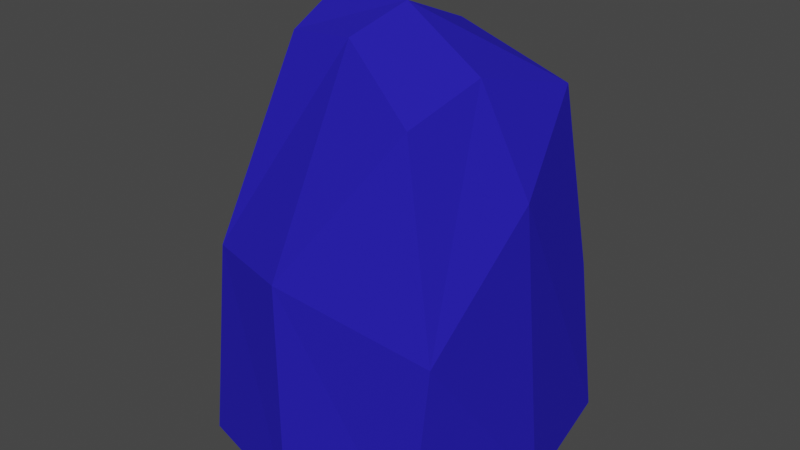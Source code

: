 # Source: Planteater_1.blend  (saved by Blender 2.80.75; exported with 4.5.12 LTS)
import bpy
from mathutils import Matrix  # noqa: F401  (used for matrix-valued properties, if any)

bpy.ops.wm.read_factory_settings(use_empty=True)
scene = bpy.context.scene
scene.name = 'Scene'

# ---- collections
col_collection = bpy.data.collections.new('Collection'); scene.collection.children.link(col_collection)

# ---- materials (node trees are filled in below, after node groups)
mat_material = bpy.data.materials.new('Material')
mat_material.alpha_threshold = 0.0
mat_material.use_transparent_shadow = False
mat_material.line_color = (0.0, 0.0, 0.0, 1.0)

# ---- material node trees
mat_material.use_nodes = True; mat_material.node_tree.nodes.clear()
_N = mat_material.node_tree.nodes; _L = mat_material.node_tree.links
n0 = _N.new('ShaderNodeOutputMaterial'); n0.name = 'Material Output'; n0.location = (300, 300)
n1 = _N.new('ShaderNodeBsdfPrincipled'); n1.name = 'Principled BSDF'; n1.location = (10, 300)
n1.distribution = 'GGX'
n1.subsurface_method = 'BURLEY'
n1.inputs[0].default_value = (0.01908, 0.01243, 0.4385, 1.0)
n1.inputs[2].default_value = 1.0
n1.inputs[3].default_value = 1.45
n1.inputs[13].default_value = 0.0
n1.inputs[19].default_value = 0.25
n1.inputs[20].default_value = 1.0
n1.inputs[27].default_value = (0.0, 0.0, 0.0, 1.0)
n1.inputs[28].default_value = 1.0
_L.new(n1.outputs[0], n0.inputs[0])
n0.is_active_output = True

# ---- world
world_world = bpy.data.worlds.new('World'); scene.world = world_world
world_world.use_nodes = True; world_world.node_tree.nodes.clear()
_N = world_world.node_tree.nodes; _L = world_world.node_tree.links
n0 = _N.new('ShaderNodeOutputWorld'); n0.name = 'World Output'; n0.location = (300, 300)
n1 = _N.new('ShaderNodeBackground'); n1.name = 'Background'; n1.location = (10, 300)
n1.inputs[0].default_value = (0.05088, 0.05088, 0.05088, 1.0)
_L.new(n1.outputs[0], n0.inputs[0])
n0.is_active_output = True
world_world.color = (0.05088, 0.05088, 0.05088)
world_world.use_sun_shadow = False
world_world.sun_shadow_jitter_overblur = 0.0

# ---- meshes
me_cube = bpy.data.meshes.new('Cube')
me_cube.from_pydata([(0.7213, 0.8425, 0.965), (0.8298, 0.8596, 0.0), (0.8605, -0.8066, 1.132), (0.7737, -0.8579, 0.0), (-0.469, 0.8232, 1.352), (-0.7699, 0.786, 0.0), (-0.6357, -0.7673, 1.293), (-0.7757, -0.7914, 0.0), (0.5263, -0.5805, 2.209), (-0.3298, -0.4423, 2.502), (0.6665, 0.606, 2.154), (-0.4105, 0.3529, 2.467), (0.0, 1.0, 0.0), (-0.07945, -0.932, 1.311), (0.0, -1.0, 0.0), (0.04526, 0.8366, 1.867), (0.04546, -0.4443, 2.535), (0.05065, 0.4673, 2.434), (-1.0, 0.0, 0.0), (0.8543, -0.006962, 1.722), (-0.8885, -0.08842, 1.455), (1.0, 0.0, 0.0), (0.5763, -0.07092, 2.347), (-0.4109, -0.01029, 2.642), (0.08267, -0.04061, 2.642), (0.0, 0.0, 0.0)], [], [(15, 4, 11, 17), (14, 13, 6, 7), (18, 20, 4, 5), (25, 21, 3, 14), (21, 19, 2, 3), (12, 15, 0, 1), (24, 23, 9, 16), (13, 2, 8, 16), (20, 6, 9, 23), (19, 0, 10, 22), (6, 13, 16, 9), (22, 24, 16, 8), (5, 4, 15, 12), (18, 25, 14, 7), (3, 2, 13, 14), (0, 15, 17, 10), (5, 12, 25, 18), (10, 17, 24, 22), (2, 19, 22, 8), (4, 20, 23, 11), (17, 11, 23, 24), (1, 0, 19, 21), (12, 1, 21, 25), (7, 6, 20, 18)])
_uv = me_cube.uv_layers.new(name='UVMap')
_uv.uv.foreach_set('vector', [0.875, 0.625, 0.875, 0.5, 0.875, 0.5, 0.875, 0.625, 0.375, 0.375, 0.625, 0.375, 0.625, 0.5, 0.375, 0.5, 0.375, 0.625, 0.625, 0.625, 0.625, 0.75, 0.375, 0.75, 0.5, 0.875, 0.625, 0.875, 0.625, 1.0, 0.5, 1.0, 0.125, 0.625, 0.375, 0.625, 0.375, 0.75, 0.125, 0.75, 0.625, 0.625, 0.875, 0.625, 0.875, 0.75, 0.625, 0.75, 0.5, 0.125, 0.625, 0.125, 0.625, 0.25, 0.5, 0.25, 0.625, 0.375, 0.625, 0.25, 0.625, 0.25, 0.625, 0.375, 0.625, 0.625, 0.625, 0.5, 0.625, 0.5, 0.625, 0.625, 0.375, 0.625, 0.375, 0.5, 0.375, 0.5, 0.375, 0.625, 0.625, 0.5, 0.625, 0.375, 0.625, 0.375, 0.625, 0.5, 0.375, 0.125, 0.5, 0.125, 0.5, 0.25, 0.375, 0.25, 0.625, 0.5, 0.875, 0.5, 0.875, 0.625, 0.625, 0.625, 0.375, 0.875, 0.5, 0.875, 0.5, 1.0, 0.375, 1.0, 0.375, 0.25, 0.625, 0.25, 0.625, 0.375, 0.375, 0.375, 0.875, 0.75, 0.875, 0.625, 0.875, 0.625, 0.875, 0.75, 0.375, 0.75, 0.5, 0.75, 0.5, 0.875, 0.375, 0.875, 0.375, 0.0, 0.5, 0.0, 0.5, 0.125, 0.375, 0.125, 0.375, 0.75, 0.375, 0.625, 0.375, 0.625, 0.375, 0.75, 0.625, 0.75, 0.625, 0.625, 0.625, 0.625, 0.625, 0.75, 0.5, 0.0, 0.625, 0.0, 0.625, 0.125, 0.5, 0.125, 0.125, 0.5, 0.375, 0.5, 0.375, 0.625, 0.125, 0.625, 0.5, 0.75, 0.625, 0.75, 0.625, 0.875, 0.5, 0.875, 0.375, 0.5, 0.625, 0.5, 0.625, 0.625, 0.375, 0.625])
me_cube.materials.append(mat_material)
me_cube.use_remesh_preserve_volume = False
me_cube.use_remesh_preserve_attributes = False
me_cube.use_mirror_vertex_groups = False
me_cube.update()

# ---- objects
ob_cube = bpy.data.objects.new('Cube', me_cube)

# ---- transforms, parenting, visibility, modifiers, constraints
ob_cube.location = (0.0, 0.0, -1.0)
ob_cube.lock_rotations_4d = False
ob_cube.empty_display_type = 'ARROWS'
ob_cube.lineart.crease_threshold = 0.0

# ---- collection membership
col_collection.objects.link(ob_cube)

# ---- scene / render settings (as saved in the file)
scene.frame_start = 1; scene.frame_end = 250; scene.frame_set(1)
scene.render.engine = 'BLENDER_EEVEE_NEXT'
scene.cycles.use_denoising = False
scene.cycles.samples = 128
scene.cycles.sampling_pattern = 'TABULATED_SOBOL'
scene.cycles.use_adaptive_sampling = False
scene.cycles.use_light_tree = False
scene.view_settings.view_transform = 'Filmic'
bpy.context.view_layer.update()

# ---- added for rendering (the .blend has no active camera and no usable light): camera, sun
cam_auto = bpy.data.cameras.new('AutoCamera')
cam_auto.lens = 50.0
cam_auto.sensor_width = 36.0
cam_auto.clip_end = 1000.0
ob_auto_camera = bpy.data.objects.new('AutoCamera', cam_auto)
scene.collection.objects.link(ob_auto_camera)
ob_auto_camera.location = (3.58098, -4.29717, 3.18576)
ob_auto_camera.rotation_euler = (1.09748, -7.21219e-08, 0.694738)
scene.camera = ob_auto_camera
light_auto_sun = bpy.data.lights.new('AutoSun', 'SUN')
light_auto_sun.energy = 3.0
light_auto_sun.angle = 0.0523599
ob_auto_sun = bpy.data.objects.new('AutoSun', light_auto_sun)
scene.collection.objects.link(ob_auto_sun)
ob_auto_sun.rotation_euler = (0.872665, 0.174533, 0.523599)
bpy.context.view_layer.update()
